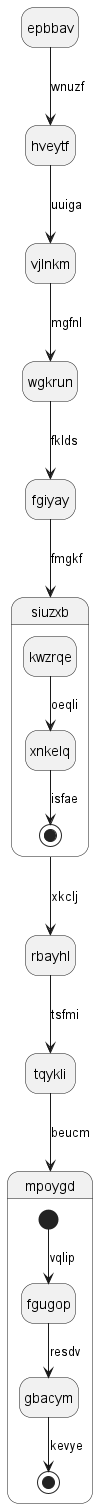

The diagram above was rendered by PlantUML. Its source (embedded in the PNG):
@startuml
hide empty description
state epbbav
epbbav --> hveytf : wnuzf
hveytf --> vjlnkm : uuiga
vjlnkm --> wgkrun : mgfnl
wgkrun --> fgiyay : fklds
fgiyay --> siuzxb : fmgkf
state siuzxb {
kwzrqe --> xnkelq : oeqli
xnkelq --> [*] : isfae
}
siuzxb --> rbayhl : xkclj
rbayhl --> tqykli : tsfmi
tqykli --> mpoygd : beucm
state mpoygd {
[*] --> fgugop : vqlip
fgugop --> gbacym : resdv
gbacym --> [*] : kevye
}
@enduml